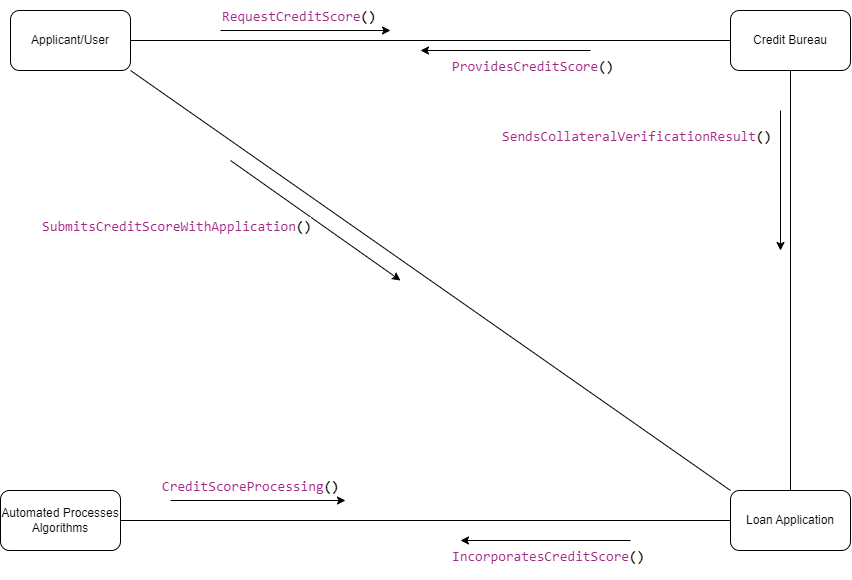

The diagram above was exported from draw.io. Its source (the exported page's mxGraphModel, read from the mxfile embedded in the PNG):
<mxGraphModel dx="1474" dy="770" grid="1" gridSize="10" guides="1" tooltips="1" connect="1" arrows="1" fold="1" page="1" pageScale="1" pageWidth="1169" pageHeight="827" math="0" shadow="0">
  <root>
    <mxCell id="0" />
    <mxCell id="1" parent="0" />
    <mxCell id="yyQ6d6iGr3NJv-tZZZlW-20" style="edgeStyle=orthogonalEdgeStyle;rounded=0;orthogonalLoop=1;jettySize=auto;html=1;exitX=0;exitY=0.5;exitDx=0;exitDy=0;entryX=1;entryY=0.5;entryDx=0;entryDy=0;endArrow=none;endFill=0;" edge="1" parent="1" source="yyQ6d6iGr3NJv-tZZZlW-1" target="yyQ6d6iGr3NJv-tZZZlW-19">
      <mxGeometry relative="1" as="geometry" />
    </mxCell>
    <mxCell id="yyQ6d6iGr3NJv-tZZZlW-1" value="Loan Application" style="rounded=1;whiteSpace=wrap;html=1;" vertex="1" parent="1">
      <mxGeometry x="1000" y="580" width="120" height="60" as="geometry" />
    </mxCell>
    <mxCell id="yyQ6d6iGr3NJv-tZZZlW-17" style="edgeStyle=orthogonalEdgeStyle;rounded=0;orthogonalLoop=1;jettySize=auto;html=1;exitX=1;exitY=0.5;exitDx=0;exitDy=0;entryX=0;entryY=0.5;entryDx=0;entryDy=0;endArrow=none;endFill=0;" edge="1" parent="1" source="yyQ6d6iGr3NJv-tZZZlW-2" target="yyQ6d6iGr3NJv-tZZZlW-3">
      <mxGeometry relative="1" as="geometry" />
    </mxCell>
    <mxCell id="yyQ6d6iGr3NJv-tZZZlW-37" style="rounded=0;orthogonalLoop=1;jettySize=auto;html=1;exitX=1;exitY=1;exitDx=0;exitDy=0;entryX=0;entryY=0;entryDx=0;entryDy=0;endArrow=none;endFill=0;" edge="1" parent="1" source="yyQ6d6iGr3NJv-tZZZlW-2" target="yyQ6d6iGr3NJv-tZZZlW-1">
      <mxGeometry relative="1" as="geometry" />
    </mxCell>
    <mxCell id="yyQ6d6iGr3NJv-tZZZlW-2" value="Applicant/User" style="rounded=1;whiteSpace=wrap;html=1;" vertex="1" parent="1">
      <mxGeometry x="280" y="100" width="120" height="60" as="geometry" />
    </mxCell>
    <mxCell id="yyQ6d6iGr3NJv-tZZZlW-18" style="edgeStyle=orthogonalEdgeStyle;rounded=0;orthogonalLoop=1;jettySize=auto;html=1;exitX=0.5;exitY=1;exitDx=0;exitDy=0;entryX=0.5;entryY=0;entryDx=0;entryDy=0;endArrow=none;endFill=0;" edge="1" parent="1" source="yyQ6d6iGr3NJv-tZZZlW-3" target="yyQ6d6iGr3NJv-tZZZlW-1">
      <mxGeometry relative="1" as="geometry" />
    </mxCell>
    <mxCell id="yyQ6d6iGr3NJv-tZZZlW-3" value="Credit Bureau" style="rounded=1;whiteSpace=wrap;html=1;" vertex="1" parent="1">
      <mxGeometry x="1000" y="100" width="120" height="60" as="geometry" />
    </mxCell>
    <mxCell id="yyQ6d6iGr3NJv-tZZZlW-6" value="&lt;div style=&quot;color: rgb(0, 0, 0); background-color: rgb(255, 255, 254); font-family: Consolas, &amp;quot;Courier New&amp;quot;, monospace; font-weight: normal; font-size: 14px; line-height: 19px;&quot;&gt;&lt;div&gt;&lt;span style=&quot;color: #a22889;&quot;&gt;RequestCreditScore&lt;/span&gt;&lt;span style=&quot;color: #000000;font-weight: bold;&quot;&gt;()&lt;/span&gt;&lt;/div&gt;&lt;/div&gt;" style="text;whiteSpace=wrap;html=1;" vertex="1" parent="1">
      <mxGeometry x="490" y="90" width="240" height="40" as="geometry" />
    </mxCell>
    <mxCell id="yyQ6d6iGr3NJv-tZZZlW-7" value="" style="endArrow=classic;html=1;rounded=0;sourcePerimeterSpacing=0;startSize=6;" edge="1" parent="1">
      <mxGeometry width="50" height="50" relative="1" as="geometry">
        <mxPoint x="490" y="120" as="sourcePoint" />
        <mxPoint x="660" y="120" as="targetPoint" />
      </mxGeometry>
    </mxCell>
    <mxCell id="yyQ6d6iGr3NJv-tZZZlW-12" value="" style="endArrow=classic;html=1;rounded=0;" edge="1" parent="1">
      <mxGeometry width="50" height="50" relative="1" as="geometry">
        <mxPoint x="500" y="250" as="sourcePoint" />
        <mxPoint x="670" y="370" as="targetPoint" />
      </mxGeometry>
    </mxCell>
    <mxCell id="yyQ6d6iGr3NJv-tZZZlW-14" value="" style="endArrow=none;html=1;rounded=0;sourcePerimeterSpacing=0;startSize=6;endFill=0;startArrow=classic;startFill=1;" edge="1" parent="1">
      <mxGeometry width="50" height="50" relative="1" as="geometry">
        <mxPoint x="1050" y="340" as="sourcePoint" />
        <mxPoint x="1050" y="200" as="targetPoint" />
      </mxGeometry>
    </mxCell>
    <mxCell id="yyQ6d6iGr3NJv-tZZZlW-19" value="Automated Processes Algorithms" style="rounded=1;whiteSpace=wrap;html=1;" vertex="1" parent="1">
      <mxGeometry x="270" y="580" width="120" height="60" as="geometry" />
    </mxCell>
    <mxCell id="yyQ6d6iGr3NJv-tZZZlW-22" value="" style="endArrow=none;html=1;rounded=0;sourcePerimeterSpacing=0;startSize=6;endFill=0;startArrow=classic;startFill=1;" edge="1" parent="1">
      <mxGeometry width="50" height="50" relative="1" as="geometry">
        <mxPoint x="690" y="140" as="sourcePoint" />
        <mxPoint x="860" y="140" as="targetPoint" />
      </mxGeometry>
    </mxCell>
    <mxCell id="yyQ6d6iGr3NJv-tZZZlW-23" value="&lt;div style=&quot;color: rgb(0, 0, 0); background-color: rgb(255, 255, 254); font-family: Consolas, &amp;quot;Courier New&amp;quot;, monospace; font-weight: normal; font-size: 14px; line-height: 19px;&quot;&gt;&lt;div&gt;&lt;span style=&quot;color: #a22889;&quot;&gt;ProvidesCreditScore&lt;/span&gt;&lt;span style=&quot;color: #000000;font-weight: bold;&quot;&gt;()&lt;/span&gt;&lt;/div&gt;&lt;/div&gt;" style="text;whiteSpace=wrap;html=1;" vertex="1" parent="1">
      <mxGeometry x="720" y="140" width="180" height="30" as="geometry" />
    </mxCell>
    <mxCell id="yyQ6d6iGr3NJv-tZZZlW-26" value="&lt;div style=&quot;color: rgb(0, 0, 0); background-color: rgb(255, 255, 254); font-family: Consolas, &amp;quot;Courier New&amp;quot;, monospace; font-weight: normal; font-size: 14px; line-height: 19px;&quot;&gt;&lt;div&gt;&lt;span style=&quot;color: #a22889;&quot;&gt;SendsCollateralVerificationResult&lt;/span&gt;&lt;span style=&quot;color: #000000;font-weight: bold;&quot;&gt;()&lt;/span&gt;&lt;/div&gt;&lt;/div&gt;" style="text;whiteSpace=wrap;html=1;" vertex="1" parent="1">
      <mxGeometry x="770" y="210" width="240" height="40" as="geometry" />
    </mxCell>
    <mxCell id="yyQ6d6iGr3NJv-tZZZlW-27" value="" style="endArrow=classic;html=1;rounded=0;" edge="1" parent="1">
      <mxGeometry width="50" height="50" relative="1" as="geometry">
        <mxPoint x="440" y="590" as="sourcePoint" />
        <mxPoint x="615" y="590" as="targetPoint" />
      </mxGeometry>
    </mxCell>
    <mxCell id="yyQ6d6iGr3NJv-tZZZlW-29" value="&lt;div style=&quot;color: rgb(0, 0, 0); background-color: rgb(255, 255, 254); font-family: Consolas, &amp;quot;Courier New&amp;quot;, monospace; font-weight: normal; font-size: 14px; line-height: 19px;&quot;&gt;&lt;div&gt;&lt;span style=&quot;color: #a22889;&quot;&gt;CreditScoreProcessing&lt;/span&gt;&lt;span style=&quot;color: #000000;font-weight: bold;&quot;&gt;()&lt;/span&gt;&lt;/div&gt;&lt;/div&gt;" style="text;whiteSpace=wrap;html=1;" vertex="1" parent="1">
      <mxGeometry x="430" y="560" width="240" height="40" as="geometry" />
    </mxCell>
    <mxCell id="yyQ6d6iGr3NJv-tZZZlW-32" value="" style="endArrow=none;html=1;rounded=0;sourcePerimeterSpacing=0;startSize=6;endFill=0;startArrow=classic;startFill=1;" edge="1" parent="1">
      <mxGeometry width="50" height="50" relative="1" as="geometry">
        <mxPoint x="730" y="630" as="sourcePoint" />
        <mxPoint x="900" y="630" as="targetPoint" />
      </mxGeometry>
    </mxCell>
    <mxCell id="yyQ6d6iGr3NJv-tZZZlW-34" value="&lt;div style=&quot;color: rgb(0, 0, 0); background-color: rgb(255, 255, 254); font-family: Consolas, &amp;quot;Courier New&amp;quot;, monospace; font-weight: normal; font-size: 14px; line-height: 19px;&quot;&gt;&lt;div&gt;&lt;span style=&quot;color: #a22889;&quot;&gt;IncorporatesCreditScore&lt;/span&gt;&lt;span style=&quot;color: #000000;font-weight: bold;&quot;&gt;()&lt;/span&gt;&lt;/div&gt;&lt;/div&gt;" style="text;whiteSpace=wrap;html=1;" vertex="1" parent="1">
      <mxGeometry x="720" y="630" width="240" height="40" as="geometry" />
    </mxCell>
    <mxCell id="yyQ6d6iGr3NJv-tZZZlW-36" value="&lt;div style=&quot;color: rgb(0, 0, 0); background-color: rgb(255, 255, 254); font-family: Consolas, &amp;quot;Courier New&amp;quot;, monospace; font-weight: normal; font-size: 14px; line-height: 19px;&quot;&gt;&lt;div&gt;&lt;span style=&quot;color: #a22889;&quot;&gt;SubmitsCreditScoreWithApplication&lt;/span&gt;&lt;span style=&quot;color: #000000;font-weight: bold;&quot;&gt;()&lt;/span&gt;&lt;/div&gt;&lt;/div&gt;" style="text;whiteSpace=wrap;html=1;" vertex="1" parent="1">
      <mxGeometry x="310" y="300" width="240" height="40" as="geometry" />
    </mxCell>
  </root>
</mxGraphModel>